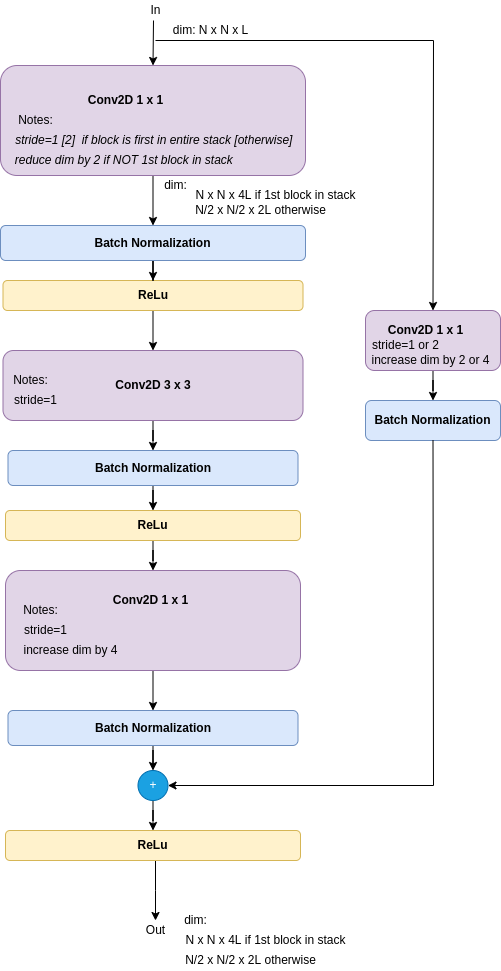

The diagram above was exported from draw.io. Its source (the exported page's mxGraphModel, read from the mxfile embedded in the PNG):
<mxGraphModel dx="1350" dy="1812" grid="1" gridSize="10" guides="1" tooltips="1" connect="1" arrows="1" fold="1" page="1" pageScale="1" pageWidth="850" pageHeight="1100" math="0" shadow="0">
  <root>
    <mxCell id="0" />
    <mxCell id="1" parent="0" />
    <mxCell id="K0V3Nt1L7qS5Ztmm6Xra-76" style="edgeStyle=orthogonalEdgeStyle;rounded=0;orthogonalLoop=1;jettySize=auto;html=1;entryX=0.5;entryY=0;entryDx=0;entryDy=0;" edge="1" parent="1" source="K0V3Nt1L7qS5Ztmm6Xra-2" target="K0V3Nt1L7qS5Ztmm6Xra-54">
      <mxGeometry relative="1" as="geometry" />
    </mxCell>
    <mxCell id="K0V3Nt1L7qS5Ztmm6Xra-2" value="" style="rounded=1;whiteSpace=wrap;html=1;fillColor=#e1d5e7;strokeColor=#9673a6;" vertex="1" parent="1">
      <mxGeometry x="495" y="-15" width="305" height="110" as="geometry" />
    </mxCell>
    <mxCell id="ar32N1QFw1IbPZYwypGy-26" value="In" style="text;html=1;align=center;verticalAlign=middle;resizable=0;points=[];autosize=1;strokeColor=none;fillColor=none;" parent="1" vertex="1">
      <mxGeometry x="635" y="-80" width="30" height="20" as="geometry" />
    </mxCell>
    <mxCell id="ar32N1QFw1IbPZYwypGy-28" value="Out" style="text;html=1;align=center;verticalAlign=middle;resizable=0;points=[];autosize=1;strokeColor=none;fillColor=none;" parent="1" vertex="1">
      <mxGeometry x="635" y="840" width="30" height="20" as="geometry" />
    </mxCell>
    <mxCell id="a9Qo37AZ4SdD3laYP6sh-21" value="&lt;span&gt;&lt;br&gt;&lt;/span&gt;" style="text;html=1;align=center;verticalAlign=middle;resizable=0;points=[];autosize=1;strokeColor=none;fillColor=none;" parent="1" vertex="1">
      <mxGeometry x="600" y="125" width="20" height="20" as="geometry" />
    </mxCell>
    <mxCell id="a9Qo37AZ4SdD3laYP6sh-23" value="&lt;i&gt;&amp;nbsp; reduce dim by 2 if NOT 1st block in stack&lt;/i&gt;" style="text;html=1;align=center;verticalAlign=middle;resizable=0;points=[];autosize=1;strokeColor=none;fillColor=none;" parent="1" vertex="1">
      <mxGeometry x="495" y="70" width="240" height="20" as="geometry" />
    </mxCell>
    <mxCell id="a9Qo37AZ4SdD3laYP6sh-30" value="&lt;span&gt;&lt;b&gt;Conv2D 1 x 1&lt;/b&gt;&lt;/span&gt;" style="text;html=1;align=center;verticalAlign=middle;resizable=0;points=[];autosize=1;strokeColor=none;fillColor=none;" parent="1" vertex="1">
      <mxGeometry x="575" y="10" width="90" height="20" as="geometry" />
    </mxCell>
    <mxCell id="a9Qo37AZ4SdD3laYP6sh-31" value="&lt;i&gt;&amp;nbsp;&amp;nbsp;&lt;span style=&quot;color: rgba(0 , 0 , 0 , 0) ; font-family: monospace ; font-size: 0px&quot;&gt;%3CmxGraphModel%3E%3Croot%3E%3CmxCell%20id%3D%220%22%2F%3E%3CmxCell%20id%3D%221%22%20parent%3D%220%22%2F%3E%3CmxCell%20id%3D%222%22%20value%3D%22%22%20style%3D%22endArrow%3Dclassic%3Bhtml%3D1%3Brounded%3D0%3B%22%20edge%3D%221%22%20parent%3D%221%22%3E%3CmxGeometry%20width%3D%2250%22%20height%3D%2250%22%20relative%3D%221%22%20as%3D%22geometry%22%3E%3CmxPoint%20x%3D%22640%22%20y%3D%22230%22%20as%3D%22sourcePoint%22%2F%3E%3CmxPoint%20x%3D%22640%22%20y%3D%22250%22%20as%3D%22targetPoint%22%2F%3E%3C%2FmxGeometry%3E%3C%2FmxCell%3E%3C%2Froot%3E%3C%2Fmx&lt;/span&gt;stride=1 [2]&amp;nbsp; if block is first in entire stack [otherwise]&lt;/i&gt;" style="text;html=1;align=center;verticalAlign=middle;resizable=0;points=[];autosize=1;strokeColor=none;fillColor=none;" parent="1" vertex="1">
      <mxGeometry x="495" y="50" width="300" height="20" as="geometry" />
    </mxCell>
    <mxCell id="a9Qo37AZ4SdD3laYP6sh-43" value="dim: N x N x L" style="text;html=1;align=center;verticalAlign=middle;resizable=0;points=[];autosize=1;strokeColor=none;fillColor=none;" parent="1" vertex="1">
      <mxGeometry x="660" y="-60" width="90" height="20" as="geometry" />
    </mxCell>
    <mxCell id="a9Qo37AZ4SdD3laYP6sh-49" value="N x N x 4L if 1st block in stack" style="text;html=1;align=center;verticalAlign=middle;resizable=0;points=[];autosize=1;strokeColor=none;fillColor=none;" parent="1" vertex="1">
      <mxGeometry x="670" y="850" width="180" height="20" as="geometry" />
    </mxCell>
    <mxCell id="a9Qo37AZ4SdD3laYP6sh-50" value="N/2 x N/2 x 2L otherwise" style="text;html=1;align=center;verticalAlign=middle;resizable=0;points=[];autosize=1;strokeColor=none;fillColor=none;" parent="1" vertex="1">
      <mxGeometry x="670" y="870" width="150" height="20" as="geometry" />
    </mxCell>
    <mxCell id="K0V3Nt1L7qS5Ztmm6Xra-34" value="" style="edgeStyle=orthogonalEdgeStyle;rounded=0;orthogonalLoop=1;jettySize=auto;html=1;" edge="1" parent="1" source="K0V3Nt1L7qS5Ztmm6Xra-6" target="K0V3Nt1L7qS5Ztmm6Xra-10">
      <mxGeometry relative="1" as="geometry" />
    </mxCell>
    <mxCell id="K0V3Nt1L7qS5Ztmm6Xra-6" value="&lt;b&gt;Conv2D&amp;nbsp;3 x 3&lt;/b&gt;" style="rounded=1;whiteSpace=wrap;html=1;fillColor=#e1d5e7;strokeColor=#9673a6;" vertex="1" parent="1">
      <mxGeometry x="497.5" y="270" width="300" height="70" as="geometry" />
    </mxCell>
    <mxCell id="K0V3Nt1L7qS5Ztmm6Xra-7" value="stride=1" style="text;html=1;align=center;verticalAlign=middle;resizable=0;points=[];autosize=1;strokeColor=none;fillColor=none;" vertex="1" parent="1">
      <mxGeometry x="500" y="310" width="60" height="20" as="geometry" />
    </mxCell>
    <mxCell id="K0V3Nt1L7qS5Ztmm6Xra-8" value="Notes:" style="text;html=1;align=center;verticalAlign=middle;resizable=0;points=[];autosize=1;strokeColor=none;fillColor=none;" vertex="1" parent="1">
      <mxGeometry x="505" y="30" width="50" height="20" as="geometry" />
    </mxCell>
    <mxCell id="K0V3Nt1L7qS5Ztmm6Xra-9" value="Notes:" style="text;html=1;align=center;verticalAlign=middle;resizable=0;points=[];autosize=1;strokeColor=none;fillColor=none;" vertex="1" parent="1">
      <mxGeometry x="500" y="290" width="50" height="20" as="geometry" />
    </mxCell>
    <mxCell id="K0V3Nt1L7qS5Ztmm6Xra-62" value="" style="edgeStyle=orthogonalEdgeStyle;rounded=0;orthogonalLoop=1;jettySize=auto;html=1;" edge="1" parent="1" source="K0V3Nt1L7qS5Ztmm6Xra-10" target="K0V3Nt1L7qS5Ztmm6Xra-60">
      <mxGeometry relative="1" as="geometry" />
    </mxCell>
    <mxCell id="K0V3Nt1L7qS5Ztmm6Xra-10" value="&lt;b&gt;Batch Normalization&lt;/b&gt;" style="rounded=1;whiteSpace=wrap;html=1;fillColor=#dae8fc;strokeColor=#6c8ebf;" vertex="1" parent="1">
      <mxGeometry x="502.5" y="370" width="290" height="35" as="geometry" />
    </mxCell>
    <mxCell id="K0V3Nt1L7qS5Ztmm6Xra-84" value="" style="edgeStyle=orthogonalEdgeStyle;rounded=0;orthogonalLoop=1;jettySize=auto;html=1;" edge="1" parent="1" source="K0V3Nt1L7qS5Ztmm6Xra-11" target="K0V3Nt1L7qS5Ztmm6Xra-65">
      <mxGeometry relative="1" as="geometry" />
    </mxCell>
    <mxCell id="K0V3Nt1L7qS5Ztmm6Xra-11" value="" style="rounded=1;whiteSpace=wrap;html=1;fillColor=#e1d5e7;strokeColor=#9673a6;" vertex="1" parent="1">
      <mxGeometry x="500" y="490" width="295" height="100" as="geometry" />
    </mxCell>
    <mxCell id="K0V3Nt1L7qS5Ztmm6Xra-46" value="" style="edgeStyle=orthogonalEdgeStyle;rounded=0;orthogonalLoop=1;jettySize=auto;html=1;exitX=0.5;exitY=1;exitDx=0;exitDy=0;" edge="1" parent="1" source="K0V3Nt1L7qS5Ztmm6Xra-65" target="K0V3Nt1L7qS5Ztmm6Xra-21">
      <mxGeometry relative="1" as="geometry">
        <mxPoint x="652.5" y="700" as="sourcePoint" />
      </mxGeometry>
    </mxCell>
    <mxCell id="K0V3Nt1L7qS5Ztmm6Xra-15" value="&lt;b&gt;Conv2D 1 x 1&lt;/b&gt;" style="text;html=1;align=center;verticalAlign=middle;resizable=0;points=[];autosize=1;strokeColor=none;fillColor=none;" vertex="1" parent="1">
      <mxGeometry x="600" y="510" width="90" height="20" as="geometry" />
    </mxCell>
    <mxCell id="K0V3Nt1L7qS5Ztmm6Xra-16" value="Notes:" style="text;html=1;align=center;verticalAlign=middle;resizable=0;points=[];autosize=1;strokeColor=none;fillColor=none;" vertex="1" parent="1">
      <mxGeometry x="510" y="520" width="50" height="20" as="geometry" />
    </mxCell>
    <mxCell id="K0V3Nt1L7qS5Ztmm6Xra-17" value="stride=1" style="text;html=1;align=center;verticalAlign=middle;resizable=0;points=[];autosize=1;strokeColor=none;fillColor=none;" vertex="1" parent="1">
      <mxGeometry x="510" y="540" width="60" height="20" as="geometry" />
    </mxCell>
    <mxCell id="K0V3Nt1L7qS5Ztmm6Xra-18" value="increase&amp;nbsp;dim&amp;nbsp;by 4" style="text;html=1;align=center;verticalAlign=middle;resizable=0;points=[];autosize=1;strokeColor=none;fillColor=none;" vertex="1" parent="1">
      <mxGeometry x="510" y="560" width="110" height="20" as="geometry" />
    </mxCell>
    <mxCell id="K0V3Nt1L7qS5Ztmm6Xra-68" value="" style="edgeStyle=orthogonalEdgeStyle;rounded=0;orthogonalLoop=1;jettySize=auto;html=1;" edge="1" parent="1" source="K0V3Nt1L7qS5Ztmm6Xra-21" target="K0V3Nt1L7qS5Ztmm6Xra-53">
      <mxGeometry relative="1" as="geometry" />
    </mxCell>
    <mxCell id="K0V3Nt1L7qS5Ztmm6Xra-21" value="+" style="ellipse;whiteSpace=wrap;html=1;aspect=fixed;fillColor=#1ba1e2;fontColor=#ffffff;strokeColor=#006EAF;" vertex="1" parent="1">
      <mxGeometry x="632.5" y="690" width="30" height="30" as="geometry" />
    </mxCell>
    <mxCell id="K0V3Nt1L7qS5Ztmm6Xra-58" value="" style="edgeStyle=orthogonalEdgeStyle;rounded=0;orthogonalLoop=1;jettySize=auto;html=1;" edge="1" parent="1" source="K0V3Nt1L7qS5Ztmm6Xra-22" target="K0V3Nt1L7qS5Ztmm6Xra-28">
      <mxGeometry relative="1" as="geometry" />
    </mxCell>
    <mxCell id="K0V3Nt1L7qS5Ztmm6Xra-22" value="" style="rounded=1;whiteSpace=wrap;html=1;fillColor=#e1d5e7;strokeColor=#9673a6;" vertex="1" parent="1">
      <mxGeometry x="860" y="230" width="135" height="60" as="geometry" />
    </mxCell>
    <mxCell id="K0V3Nt1L7qS5Ztmm6Xra-23" value="&lt;b&gt;Conv2D 1 x 1&lt;br&gt;&lt;/b&gt;" style="text;html=1;align=center;verticalAlign=middle;resizable=0;points=[];autosize=1;strokeColor=none;fillColor=none;" vertex="1" parent="1">
      <mxGeometry x="875" y="240" width="90" height="20" as="geometry" />
    </mxCell>
    <mxCell id="K0V3Nt1L7qS5Ztmm6Xra-25" value="stride=1 or 2" style="text;html=1;align=center;verticalAlign=middle;resizable=0;points=[];autosize=1;strokeColor=none;fillColor=none;" vertex="1" parent="1">
      <mxGeometry x="860" y="255" width="80" height="20" as="geometry" />
    </mxCell>
    <mxCell id="K0V3Nt1L7qS5Ztmm6Xra-26" value="&lt;span&gt;increase dim by 2 or 4&lt;/span&gt;" style="text;html=1;align=center;verticalAlign=middle;resizable=0;points=[];autosize=1;strokeColor=none;fillColor=none;" vertex="1" parent="1">
      <mxGeometry x="860" y="270" width="130" height="20" as="geometry" />
    </mxCell>
    <mxCell id="K0V3Nt1L7qS5Ztmm6Xra-28" value="&lt;b&gt;Batch Normalization&lt;/b&gt;" style="rounded=1;whiteSpace=wrap;html=1;fillColor=#dae8fc;strokeColor=#6c8ebf;" vertex="1" parent="1">
      <mxGeometry x="860" y="320" width="135" height="40" as="geometry" />
    </mxCell>
    <mxCell id="K0V3Nt1L7qS5Ztmm6Xra-48" style="edgeStyle=orthogonalEdgeStyle;rounded=0;orthogonalLoop=1;jettySize=auto;html=1;exitX=0.5;exitY=1;exitDx=0;exitDy=0;" edge="1" parent="1">
      <mxGeometry relative="1" as="geometry">
        <mxPoint x="652.5" y="170" as="sourcePoint" />
        <mxPoint x="652.5" y="170" as="targetPoint" />
      </mxGeometry>
    </mxCell>
    <mxCell id="K0V3Nt1L7qS5Ztmm6Xra-52" value="" style="edgeStyle=orthogonalEdgeStyle;rounded=0;orthogonalLoop=1;jettySize=auto;html=1;" edge="1" parent="1" source="K0V3Nt1L7qS5Ztmm6Xra-50" target="K0V3Nt1L7qS5Ztmm6Xra-6">
      <mxGeometry relative="1" as="geometry" />
    </mxCell>
    <mxCell id="K0V3Nt1L7qS5Ztmm6Xra-50" value="&lt;b&gt;ReLu&lt;/b&gt;" style="rounded=1;whiteSpace=wrap;html=1;fillColor=#fff2cc;strokeColor=#d6b656;" vertex="1" parent="1">
      <mxGeometry x="497.5" y="200" width="300" height="30" as="geometry" />
    </mxCell>
    <mxCell id="K0V3Nt1L7qS5Ztmm6Xra-56" value="" style="edgeStyle=orthogonalEdgeStyle;rounded=0;orthogonalLoop=1;jettySize=auto;html=1;" edge="1" parent="1" source="K0V3Nt1L7qS5Ztmm6Xra-53">
      <mxGeometry relative="1" as="geometry">
        <mxPoint x="650" y="840" as="targetPoint" />
        <Array as="points">
          <mxPoint x="650" y="810" />
          <mxPoint x="650" y="810" />
        </Array>
      </mxGeometry>
    </mxCell>
    <mxCell id="K0V3Nt1L7qS5Ztmm6Xra-53" value="&lt;b&gt;ReLu&lt;/b&gt;" style="rounded=1;whiteSpace=wrap;html=1;fillColor=#fff2cc;strokeColor=#d6b656;" vertex="1" parent="1">
      <mxGeometry x="500" y="750" width="295" height="30" as="geometry" />
    </mxCell>
    <mxCell id="K0V3Nt1L7qS5Ztmm6Xra-77" value="" style="edgeStyle=orthogonalEdgeStyle;rounded=0;orthogonalLoop=1;jettySize=auto;html=1;" edge="1" parent="1" source="K0V3Nt1L7qS5Ztmm6Xra-54" target="K0V3Nt1L7qS5Ztmm6Xra-50">
      <mxGeometry relative="1" as="geometry" />
    </mxCell>
    <mxCell id="K0V3Nt1L7qS5Ztmm6Xra-54" value="&lt;b&gt;Batch Normalization&lt;/b&gt;" style="rounded=1;whiteSpace=wrap;html=1;fillColor=#dae8fc;strokeColor=#6c8ebf;" vertex="1" parent="1">
      <mxGeometry x="495" y="145" width="305" height="35" as="geometry" />
    </mxCell>
    <mxCell id="K0V3Nt1L7qS5Ztmm6Xra-55" value="dim:" style="text;html=1;align=center;verticalAlign=middle;resizable=0;points=[];autosize=1;strokeColor=none;fillColor=none;" vertex="1" parent="1">
      <mxGeometry x="670" y="830" width="40" height="20" as="geometry" />
    </mxCell>
    <mxCell id="K0V3Nt1L7qS5Ztmm6Xra-59" value="" style="endArrow=classic;html=1;rounded=0;exitX=0.5;exitY=1;exitDx=0;exitDy=0;entryX=1;entryY=0.5;entryDx=0;entryDy=0;" edge="1" parent="1" source="K0V3Nt1L7qS5Ztmm6Xra-28" target="K0V3Nt1L7qS5Ztmm6Xra-21">
      <mxGeometry width="50" height="50" relative="1" as="geometry">
        <mxPoint x="1030" y="500" as="sourcePoint" />
        <mxPoint x="670" y="690" as="targetPoint" />
        <Array as="points">
          <mxPoint x="928" y="705" />
        </Array>
      </mxGeometry>
    </mxCell>
    <mxCell id="K0V3Nt1L7qS5Ztmm6Xra-83" value="" style="edgeStyle=orthogonalEdgeStyle;rounded=0;orthogonalLoop=1;jettySize=auto;html=1;" edge="1" parent="1" source="K0V3Nt1L7qS5Ztmm6Xra-60" target="K0V3Nt1L7qS5Ztmm6Xra-11">
      <mxGeometry relative="1" as="geometry" />
    </mxCell>
    <mxCell id="K0V3Nt1L7qS5Ztmm6Xra-60" value="&lt;b&gt;ReLu&lt;/b&gt;" style="rounded=1;whiteSpace=wrap;html=1;fillColor=#fff2cc;strokeColor=#d6b656;" vertex="1" parent="1">
      <mxGeometry x="500" y="430" width="295" height="30" as="geometry" />
    </mxCell>
    <mxCell id="K0V3Nt1L7qS5Ztmm6Xra-65" value="&lt;b&gt;Batch Normalization&lt;/b&gt;" style="rounded=1;whiteSpace=wrap;html=1;fillColor=#dae8fc;strokeColor=#6c8ebf;" vertex="1" parent="1">
      <mxGeometry x="502.5" y="630" width="290" height="35" as="geometry" />
    </mxCell>
    <mxCell id="K0V3Nt1L7qS5Ztmm6Xra-72" value="" style="endArrow=classic;html=1;rounded=0;entryX=0.5;entryY=0;entryDx=0;entryDy=0;" edge="1" parent="1" target="K0V3Nt1L7qS5Ztmm6Xra-2">
      <mxGeometry width="50" height="50" relative="1" as="geometry">
        <mxPoint x="648" y="-60" as="sourcePoint" />
        <mxPoint x="570" y="-70" as="targetPoint" />
      </mxGeometry>
    </mxCell>
    <mxCell id="K0V3Nt1L7qS5Ztmm6Xra-85" value="" style="endArrow=classic;html=1;rounded=0;entryX=0.5;entryY=0;entryDx=0;entryDy=0;" edge="1" parent="1" target="K0V3Nt1L7qS5Ztmm6Xra-22">
      <mxGeometry width="50" height="50" relative="1" as="geometry">
        <mxPoint x="650" y="-40" as="sourcePoint" />
        <mxPoint x="990" y="-10" as="targetPoint" />
        <Array as="points">
          <mxPoint x="928" y="-40" />
        </Array>
      </mxGeometry>
    </mxCell>
    <mxCell id="K0V3Nt1L7qS5Ztmm6Xra-86" value="N x N x 4L if 1st block in stack" style="text;html=1;align=center;verticalAlign=middle;resizable=0;points=[];autosize=1;strokeColor=none;fillColor=none;" vertex="1" parent="1">
      <mxGeometry x="680" y="105" width="180" height="20" as="geometry" />
    </mxCell>
    <mxCell id="K0V3Nt1L7qS5Ztmm6Xra-87" value="N/2 x N/2 x 2L otherwise" style="text;html=1;align=center;verticalAlign=middle;resizable=0;points=[];autosize=1;strokeColor=none;fillColor=none;" vertex="1" parent="1">
      <mxGeometry x="680" y="120" width="150" height="20" as="geometry" />
    </mxCell>
    <mxCell id="K0V3Nt1L7qS5Ztmm6Xra-88" value="dim:" style="text;html=1;align=center;verticalAlign=middle;resizable=0;points=[];autosize=1;strokeColor=none;fillColor=none;" vertex="1" parent="1">
      <mxGeometry x="650" y="95" width="40" height="20" as="geometry" />
    </mxCell>
  </root>
</mxGraphModel>